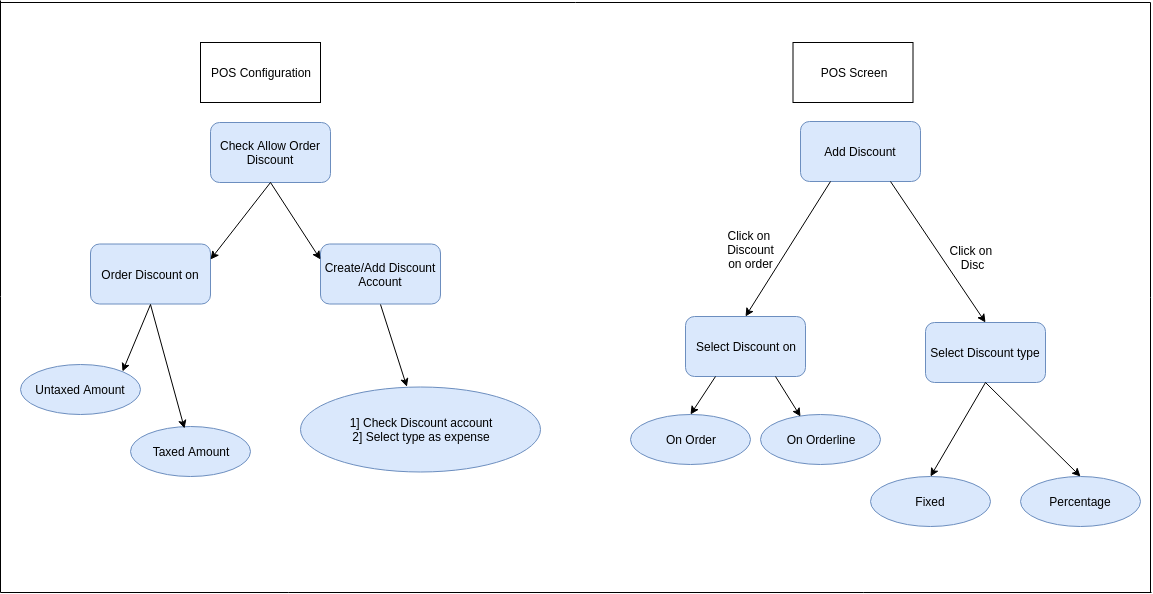

The diagram above was exported from draw.io. Its source (the exported page's mxGraphModel, read from the mxfile embedded in the PNG):
<mxGraphModel dx="1035" dy="599" grid="1" gridSize="10" guides="1" tooltips="1" connect="1" arrows="1" fold="1" page="1" pageScale="1" pageWidth="1169" pageHeight="827" math="0" shadow="0">
  <root>
    <mxCell id="0" />
    <mxCell id="1" parent="0" />
    <mxCell id="SLWZiP8vs8u8I68yJedF-32" value="Order Discount on" style="rounded=1;whiteSpace=wrap;html=1;fillColor=#dae8fc;strokeColor=#6c8ebf;" vertex="1" parent="1">
      <mxGeometry x="100" y="481.5" width="120" height="60" as="geometry" />
    </mxCell>
    <mxCell id="SLWZiP8vs8u8I68yJedF-33" value="Taxed Amount" style="ellipse;whiteSpace=wrap;html=1;fillColor=#dae8fc;strokeColor=#6c8ebf;" vertex="1" parent="1">
      <mxGeometry x="140" y="664" width="120" height="50" as="geometry" />
    </mxCell>
    <mxCell id="SLWZiP8vs8u8I68yJedF-34" value="Untaxed Amount" style="ellipse;whiteSpace=wrap;html=1;fillColor=#dae8fc;strokeColor=#6c8ebf;" vertex="1" parent="1">
      <mxGeometry x="30" y="601.5" width="120" height="50" as="geometry" />
    </mxCell>
    <mxCell id="SLWZiP8vs8u8I68yJedF-42" value="" style="endArrow=classic;html=1;entryX=0.45;entryY=0.04;entryDx=0;entryDy=0;entryPerimeter=0;exitX=0.5;exitY=1;exitDx=0;exitDy=0;" edge="1" parent="1" source="SLWZiP8vs8u8I68yJedF-32" target="SLWZiP8vs8u8I68yJedF-33">
      <mxGeometry width="50" height="50" relative="1" as="geometry">
        <mxPoint x="125" y="500" as="sourcePoint" />
        <mxPoint x="175" y="450" as="targetPoint" />
      </mxGeometry>
    </mxCell>
    <mxCell id="SLWZiP8vs8u8I68yJedF-44" value="" style="endArrow=classic;html=1;entryX=1;entryY=0;entryDx=0;entryDy=0;exitX=0.5;exitY=1;exitDx=0;exitDy=0;" edge="1" parent="1" source="SLWZiP8vs8u8I68yJedF-32" target="SLWZiP8vs8u8I68yJedF-34">
      <mxGeometry width="50" height="50" relative="1" as="geometry">
        <mxPoint x="170" y="500" as="sourcePoint" />
        <mxPoint x="220" y="450" as="targetPoint" />
      </mxGeometry>
    </mxCell>
    <mxCell id="SLWZiP8vs8u8I68yJedF-45" value="POS Configuration" style="rounded=0;whiteSpace=wrap;html=1;" vertex="1" parent="1">
      <mxGeometry x="210" y="280" width="120" height="60" as="geometry" />
    </mxCell>
    <mxCell id="SLWZiP8vs8u8I68yJedF-46" value="POS Screen" style="rounded=0;whiteSpace=wrap;html=1;" vertex="1" parent="1">
      <mxGeometry x="802.5" y="280" width="120" height="60" as="geometry" />
    </mxCell>
    <mxCell id="SLWZiP8vs8u8I68yJedF-71" value="Add Discount" style="rounded=1;whiteSpace=wrap;html=1;fillColor=#dae8fc;strokeColor=#6c8ebf;" vertex="1" parent="1">
      <mxGeometry x="810" y="359" width="120" height="60" as="geometry" />
    </mxCell>
    <mxCell id="SLWZiP8vs8u8I68yJedF-72" value="" style="endArrow=classic;html=1;entryX=0.5;entryY=0;entryDx=0;entryDy=0;exitX=0.25;exitY=1;exitDx=0;exitDy=0;" edge="1" source="SLWZiP8vs8u8I68yJedF-71" target="SLWZiP8vs8u8I68yJedF-74" parent="1">
      <mxGeometry width="50" height="50" relative="1" as="geometry">
        <mxPoint x="745" y="464" as="sourcePoint" />
        <mxPoint x="795" y="494" as="targetPoint" />
      </mxGeometry>
    </mxCell>
    <mxCell id="SLWZiP8vs8u8I68yJedF-73" value="Select Discount type" style="rounded=1;whiteSpace=wrap;html=1;fillColor=#dae8fc;strokeColor=#6c8ebf;" vertex="1" parent="1">
      <mxGeometry x="935" y="560" width="120" height="60" as="geometry" />
    </mxCell>
    <mxCell id="SLWZiP8vs8u8I68yJedF-74" value="Select Discount on" style="rounded=1;whiteSpace=wrap;html=1;fillColor=#dae8fc;strokeColor=#6c8ebf;" vertex="1" parent="1">
      <mxGeometry x="695" y="554" width="120" height="60" as="geometry" />
    </mxCell>
    <mxCell id="SLWZiP8vs8u8I68yJedF-75" value="On Order" style="ellipse;whiteSpace=wrap;html=1;fillColor=#dae8fc;strokeColor=#6c8ebf;" vertex="1" parent="1">
      <mxGeometry x="640" y="651.5" width="120" height="50" as="geometry" />
    </mxCell>
    <mxCell id="SLWZiP8vs8u8I68yJedF-76" value="On Orderline" style="ellipse;whiteSpace=wrap;html=1;fillColor=#dae8fc;strokeColor=#6c8ebf;" vertex="1" parent="1">
      <mxGeometry x="770" y="651.5" width="120" height="50" as="geometry" />
    </mxCell>
    <mxCell id="SLWZiP8vs8u8I68yJedF-77" value="" style="endArrow=classic;html=1;entryX=0.333;entryY=0.05;entryDx=0;entryDy=0;exitX=0.75;exitY=1;exitDx=0;exitDy=0;entryPerimeter=0;" edge="1" source="SLWZiP8vs8u8I68yJedF-74" target="SLWZiP8vs8u8I68yJedF-76" parent="1">
      <mxGeometry width="50" height="50" relative="1" as="geometry">
        <mxPoint x="795" y="616.5" as="sourcePoint" />
        <mxPoint x="845" y="566.5" as="targetPoint" />
      </mxGeometry>
    </mxCell>
    <mxCell id="SLWZiP8vs8u8I68yJedF-78" value="" style="endArrow=classic;html=1;entryX=0.5;entryY=0;entryDx=0;entryDy=0;exitX=0.25;exitY=1;exitDx=0;exitDy=0;" edge="1" source="SLWZiP8vs8u8I68yJedF-74" target="SLWZiP8vs8u8I68yJedF-75" parent="1">
      <mxGeometry width="50" height="50" relative="1" as="geometry">
        <mxPoint x="660" y="596.5" as="sourcePoint" />
        <mxPoint x="770" y="606.5" as="targetPoint" />
      </mxGeometry>
    </mxCell>
    <mxCell id="SLWZiP8vs8u8I68yJedF-79" value="Click on&amp;nbsp;&lt;br&gt;Discount on order" style="text;html=1;strokeColor=none;fillColor=none;align=center;verticalAlign=middle;whiteSpace=wrap;rounded=0;" vertex="1" parent="1">
      <mxGeometry x="727.5" y="461.5" width="65" height="50" as="geometry" />
    </mxCell>
    <mxCell id="SLWZiP8vs8u8I68yJedF-80" value="" style="endArrow=classic;html=1;entryX=0.5;entryY=0;entryDx=0;entryDy=0;exitX=0.75;exitY=1;exitDx=0;exitDy=0;" edge="1" source="SLWZiP8vs8u8I68yJedF-71" target="SLWZiP8vs8u8I68yJedF-73" parent="1">
      <mxGeometry width="50" height="50" relative="1" as="geometry">
        <mxPoint x="275" y="974" as="sourcePoint" />
        <mxPoint x="325" y="924" as="targetPoint" />
      </mxGeometry>
    </mxCell>
    <mxCell id="SLWZiP8vs8u8I68yJedF-81" value="Click on&amp;nbsp;&lt;br&gt;Disc" style="text;html=1;strokeColor=none;fillColor=none;align=center;verticalAlign=middle;whiteSpace=wrap;rounded=0;" vertex="1" parent="1">
      <mxGeometry x="950" y="470" width="65" height="50" as="geometry" />
    </mxCell>
    <mxCell id="SLWZiP8vs8u8I68yJedF-82" value="Fixed" style="ellipse;whiteSpace=wrap;html=1;fillColor=#dae8fc;strokeColor=#6c8ebf;" vertex="1" parent="1">
      <mxGeometry x="880" y="714" width="120" height="50" as="geometry" />
    </mxCell>
    <mxCell id="SLWZiP8vs8u8I68yJedF-83" value="Percentage" style="ellipse;whiteSpace=wrap;html=1;fillColor=#dae8fc;strokeColor=#6c8ebf;" vertex="1" parent="1">
      <mxGeometry x="1030" y="714" width="120" height="50" as="geometry" />
    </mxCell>
    <mxCell id="SLWZiP8vs8u8I68yJedF-84" value="" style="endArrow=classic;html=1;entryX=0.5;entryY=0;entryDx=0;entryDy=0;exitX=0.5;exitY=1;exitDx=0;exitDy=0;" edge="1" source="SLWZiP8vs8u8I68yJedF-73" target="SLWZiP8vs8u8I68yJedF-82" parent="1">
      <mxGeometry width="50" height="50" relative="1" as="geometry">
        <mxPoint x="455" y="784" as="sourcePoint" />
        <mxPoint x="455" y="826" as="targetPoint" />
      </mxGeometry>
    </mxCell>
    <mxCell id="SLWZiP8vs8u8I68yJedF-85" value="" style="endArrow=classic;html=1;entryX=0.5;entryY=0;entryDx=0;entryDy=0;exitX=0.5;exitY=1;exitDx=0;exitDy=0;" edge="1" source="SLWZiP8vs8u8I68yJedF-73" target="SLWZiP8vs8u8I68yJedF-83" parent="1">
      <mxGeometry width="50" height="50" relative="1" as="geometry">
        <mxPoint x="765" y="774" as="sourcePoint" />
        <mxPoint x="765" y="816" as="targetPoint" />
      </mxGeometry>
    </mxCell>
    <mxCell id="SLWZiP8vs8u8I68yJedF-86" value="Create/Add Discount Account" style="rounded=1;whiteSpace=wrap;html=1;fillColor=#dae8fc;strokeColor=#6c8ebf;" vertex="1" parent="1">
      <mxGeometry x="330" y="481.5" width="120" height="60" as="geometry" />
    </mxCell>
    <mxCell id="SLWZiP8vs8u8I68yJedF-87" value="1] Check Discount account&lt;br&gt;2] Select type as expense" style="ellipse;whiteSpace=wrap;html=1;fillColor=#dae8fc;strokeColor=#6c8ebf;" vertex="1" parent="1">
      <mxGeometry x="310" y="624" width="240" height="85" as="geometry" />
    </mxCell>
    <mxCell id="SLWZiP8vs8u8I68yJedF-88" value="" style="endArrow=classic;html=1;exitX=0.5;exitY=1;exitDx=0;exitDy=0;" edge="1" source="SLWZiP8vs8u8I68yJedF-86" target="SLWZiP8vs8u8I68yJedF-87" parent="1">
      <mxGeometry width="50" height="50" relative="1" as="geometry">
        <mxPoint x="410" y="629" as="sourcePoint" />
        <mxPoint x="590" y="593" as="targetPoint" />
      </mxGeometry>
    </mxCell>
    <mxCell id="SLWZiP8vs8u8I68yJedF-92" value="Check Allow Order Discount" style="rounded=1;whiteSpace=wrap;html=1;fillColor=#dae8fc;strokeColor=#6c8ebf;" vertex="1" parent="1">
      <mxGeometry x="220" y="360" width="120" height="60" as="geometry" />
    </mxCell>
    <mxCell id="SLWZiP8vs8u8I68yJedF-95" value="" style="endArrow=classic;html=1;entryX=1;entryY=0.25;entryDx=0;entryDy=0;exitX=0.5;exitY=1;exitDx=0;exitDy=0;" edge="1" parent="1" source="SLWZiP8vs8u8I68yJedF-92" target="SLWZiP8vs8u8I68yJedF-32">
      <mxGeometry width="50" height="50" relative="1" as="geometry">
        <mxPoint x="30" y="910" as="sourcePoint" />
        <mxPoint x="80" y="860" as="targetPoint" />
      </mxGeometry>
    </mxCell>
    <mxCell id="SLWZiP8vs8u8I68yJedF-96" value="" style="endArrow=classic;html=1;entryX=0;entryY=0.25;entryDx=0;entryDy=0;exitX=0.5;exitY=1;exitDx=0;exitDy=0;" edge="1" parent="1" source="SLWZiP8vs8u8I68yJedF-92" target="SLWZiP8vs8u8I68yJedF-86">
      <mxGeometry width="50" height="50" relative="1" as="geometry">
        <mxPoint x="450" y="410" as="sourcePoint" />
        <mxPoint x="396" y="483" as="targetPoint" />
      </mxGeometry>
    </mxCell>
    <mxCell id="SLWZiP8vs8u8I68yJedF-98" value="" style="endArrow=none;html=1;" edge="1" parent="1">
      <mxGeometry width="50" height="50" relative="1" as="geometry">
        <mxPoint x="10" y="830" as="sourcePoint" />
        <mxPoint x="10" y="238" as="targetPoint" />
      </mxGeometry>
    </mxCell>
    <mxCell id="SLWZiP8vs8u8I68yJedF-99" value="" style="endArrow=none;html=1;" edge="1" parent="1">
      <mxGeometry width="50" height="50" relative="1" as="geometry">
        <mxPoint x="1161" y="830" as="sourcePoint" />
        <mxPoint x="10" y="830" as="targetPoint" />
      </mxGeometry>
    </mxCell>
    <mxCell id="SLWZiP8vs8u8I68yJedF-100" value="" style="endArrow=none;html=1;" edge="1" parent="1">
      <mxGeometry width="50" height="50" relative="1" as="geometry">
        <mxPoint x="1160" y="830" as="sourcePoint" />
        <mxPoint x="1160" y="240" as="targetPoint" />
      </mxGeometry>
    </mxCell>
    <mxCell id="SLWZiP8vs8u8I68yJedF-101" value="" style="endArrow=none;html=1;" edge="1" parent="1">
      <mxGeometry width="50" height="50" relative="1" as="geometry">
        <mxPoint x="10" y="240" as="sourcePoint" />
        <mxPoint x="1160" y="240" as="targetPoint" />
      </mxGeometry>
    </mxCell>
  </root>
</mxGraphModel>